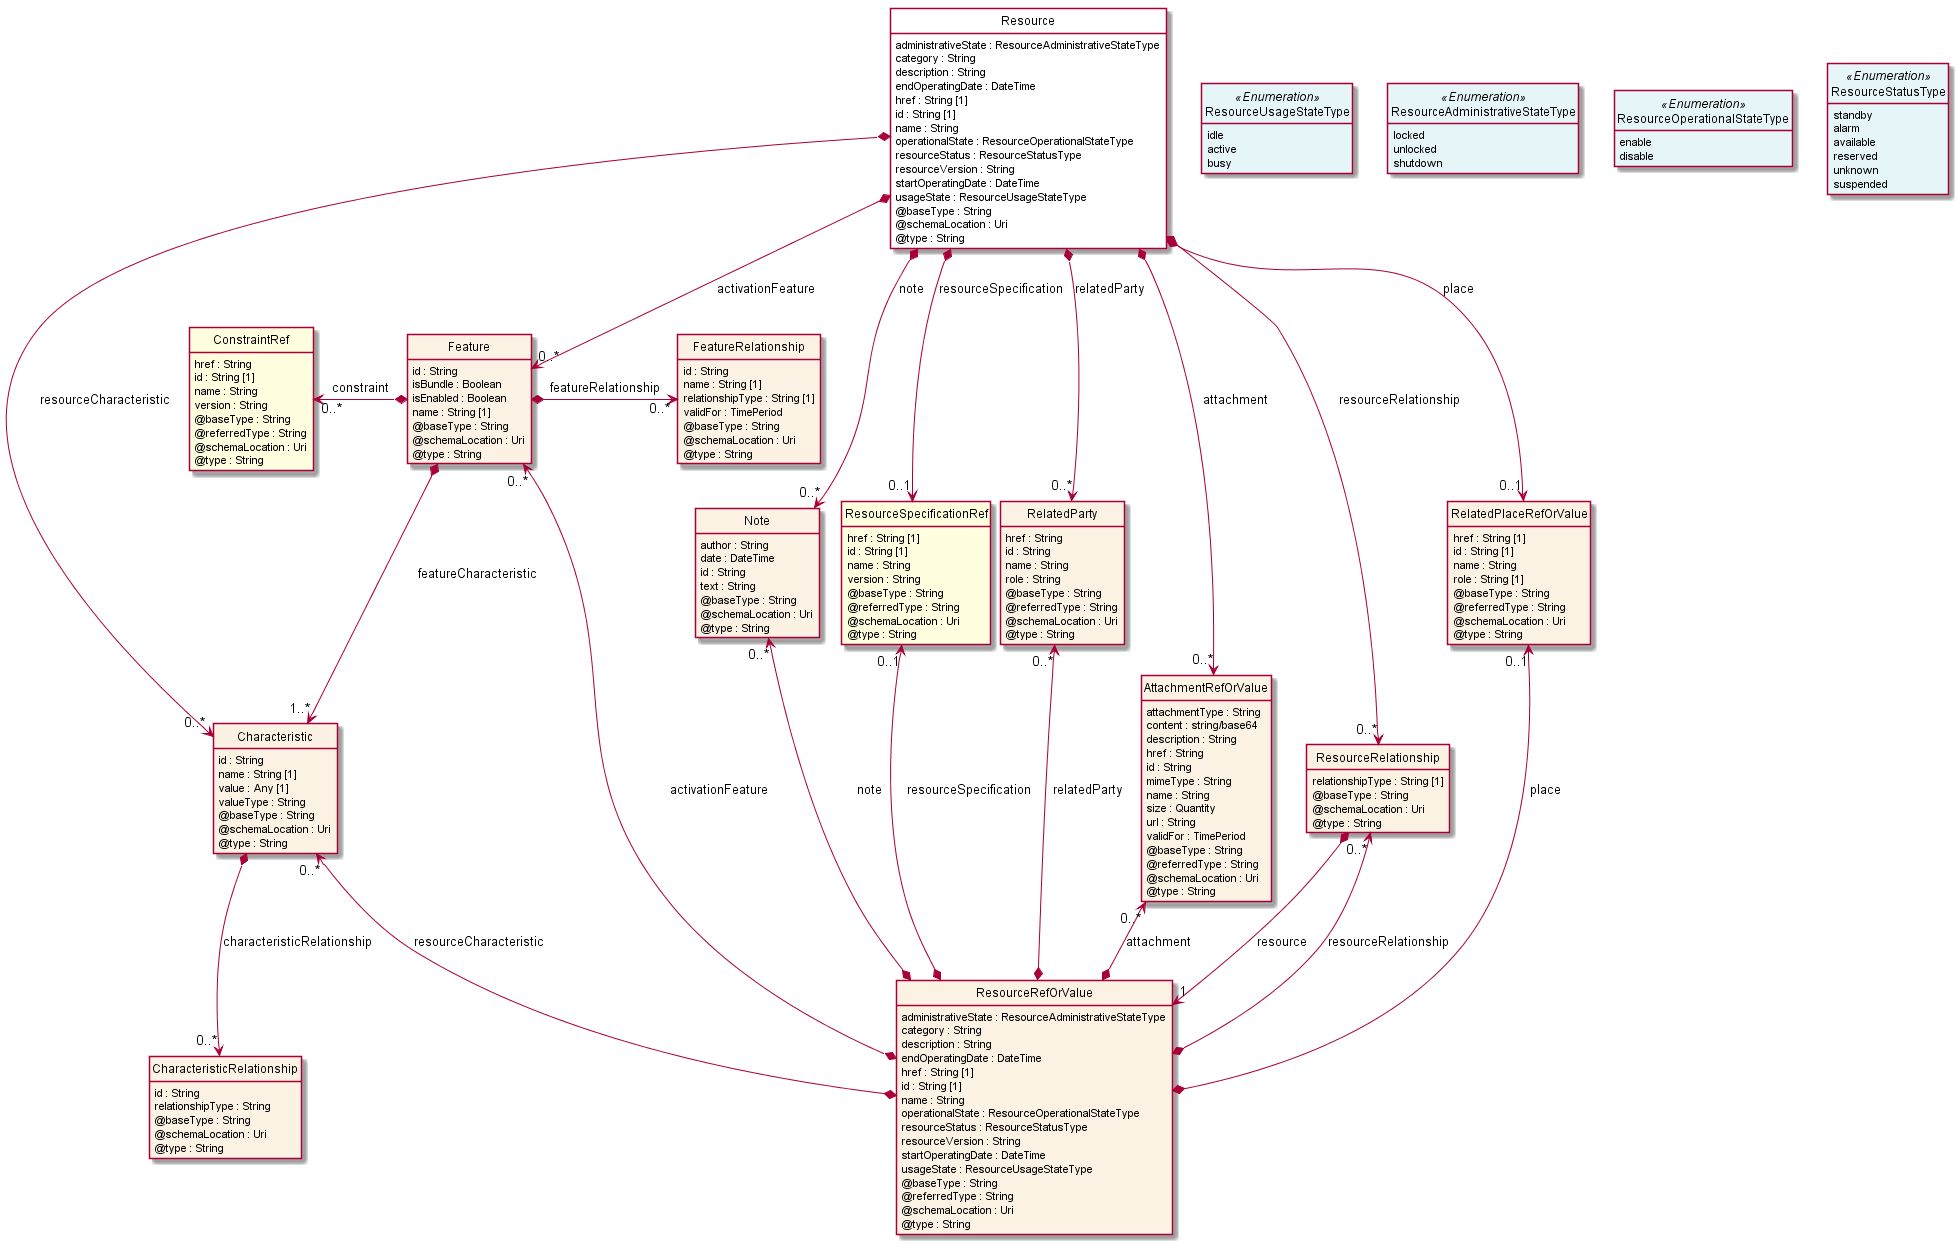

The diagram above was rendered by PlantUML. Its source (embedded in the PNG):
@startuml
hide circle
hide methods
hide stereotype
show <<Enumeration>> stereotype
skinparam class {
   BackgroundColor<<Enumeration>> #E6F5F7
   BackgroundColor<<Ref>> #FFFFE0
   BackgroundColor<<Pivot>> #FFFFFFF
   BackgroundColor #FCF2E3
}

class Resource  <<Pivot>> {
    administrativeState : ResourceAdministrativeStateType
    category : String
    description : String
    endOperatingDate : DateTime
    href : String [1]
    id : String [1]
    name : String
    operationalState : ResourceOperationalStateType
    resourceStatus : ResourceStatusType
    resourceVersion : String
    startOperatingDate : DateTime
    usageState : ResourceUsageStateType
    @baseType : String
    @schemaLocation : Uri
    @type : String
}

class ResourceStatusType <<Enumeration>> {
    standby
    alarm
    available
    reserved
    unknown
    suspended
}

class ResourceUsageStateType <<Enumeration>> {
    idle
    active
    busy
}

class ResourceAdministrativeStateType <<Enumeration>> {
    locked
    unlocked
    shutdown
}

class ResourceOperationalStateType <<Enumeration>> {
    enable
    disable
}

class Note  {
    author : String
    date : DateTime
    id : String
    text : String
    @baseType : String
    @schemaLocation : Uri
    @type : String
}

class Feature  {
    id : String
    isBundle : Boolean
    isEnabled : Boolean
    name : String [1]
    @baseType : String
    @schemaLocation : Uri
    @type : String
}

class Characteristic  {
    id : String
    name : String [1]
    value : Any [1]
    valueType : String
    @baseType : String
    @schemaLocation : Uri
    @type : String
}

class CharacteristicRelationship  {
    id : String
    relationshipType : String
    @baseType : String
    @schemaLocation : Uri
    @type : String
}

class ConstraintRef  <<Ref>> {
    href : String
    id : String [1]
    name : String
    version : String
    @baseType : String
    @referredType : String
    @schemaLocation : Uri
    @type : String
}

class FeatureRelationship  {
    id : String
    name : String [1]
    relationshipType : String [1]
    validFor : TimePeriod
    @baseType : String
    @schemaLocation : Uri
    @type : String
}

class ResourceSpecificationRef  <<Ref>> {
    href : String [1]
    id : String [1]
    name : String
    version : String
    @baseType : String
    @referredType : String
    @schemaLocation : Uri
    @type : String
}

class RelatedParty  {
    href : String
    id : String
    name : String
    role : String
    @baseType : String
    @referredType : String
    @schemaLocation : Uri
    @type : String
}

class AttachmentRefOrValue  {
    attachmentType : String
    content : string/base64
    description : String
    href : String
    id : String
    mimeType : String
    name : String
    size : Quantity
    url : String
    validFor : TimePeriod
    @baseType : String
    @referredType : String
    @schemaLocation : Uri
    @type : String
}

class ResourceRelationship  {
    relationshipType : String [1]
    @baseType : String
    @schemaLocation : Uri
    @type : String
}

class ResourceRefOrValue  {
    administrativeState : ResourceAdministrativeStateType
    category : String
    description : String
    endOperatingDate : DateTime
    href : String [1]
    id : String [1]
    name : String
    operationalState : ResourceOperationalStateType
    resourceStatus : ResourceStatusType
    resourceVersion : String
    startOperatingDate : DateTime
    usageState : ResourceUsageStateType
    @baseType : String
    @referredType : String
    @schemaLocation : Uri
    @type : String
}

class RelatedPlaceRefOrValue  {
    href : String [1]
    id : String [1]
    name : String
    role : String [1]
    @baseType : String
    @referredType : String
    @schemaLocation : Uri
    @type : String
}

Resource -right[hidden]-> ResourceUsageStateType

ResourceUsageStateType -right[hidden]-> ResourceAdministrativeStateType

ResourceAdministrativeStateType -right[hidden]-> ResourceOperationalStateType

ResourceOperationalStateType -right[hidden]-> ResourceStatusType

Resource *-->  "0..*" Note : note

Resource *-->  "0..1" RelatedPlaceRefOrValue : place

Resource *-->  "0..*" RelatedParty : relatedParty

Resource *-->  "0..1" ResourceSpecificationRef : resourceSpecification

Resource *-->  "0..*" AttachmentRefOrValue : attachment

Resource *-->  "0..*" ResourceRelationship : resourceRelationship

Resource *-->  "0..*" Characteristic : resourceCharacteristic

Resource *-->  "0..*" Feature : activationFeature

Feature *-->  "1..*" Characteristic : featureCharacteristic

ResourceRelationship *-->  "1" ResourceRefOrValue : resource

ResourceRelationship "0..*" <--* ResourceRefOrValue : resourceRelationship

Note "0..*" <--* ResourceRefOrValue : note

AttachmentRefOrValue "0..*" <--* ResourceRefOrValue : attachment

RelatedParty "0..*" <--* ResourceRefOrValue : relatedParty

RelatedPlaceRefOrValue "0..1" <--* ResourceRefOrValue : place

ResourceSpecificationRef "0..1" <--* ResourceRefOrValue : resourceSpecification

Characteristic "0..*" <--* ResourceRefOrValue : resourceCharacteristic

Feature "0..*" <--* ResourceRefOrValue : activationFeature

ConstraintRef "0..*" <-left-* Feature : constraint

Feature *-right-> "0..*" FeatureRelationship : featureRelationship

Characteristic *-->  "0..*" CharacteristicRelationship : characteristicRelationship

@enduml